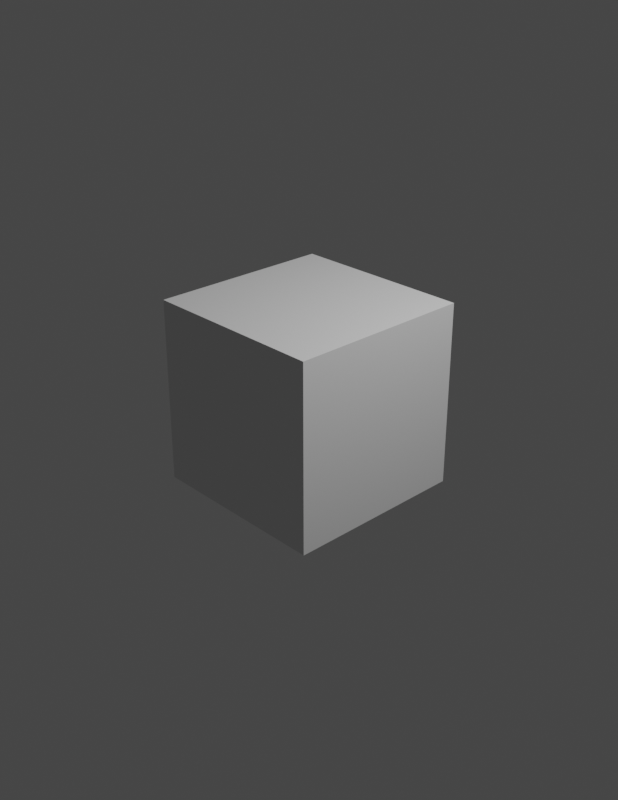 # Source: CGFigures_-_Journal_Render_Presets.blend  (saved by Blender 3.6.11; exported with 4.5.12 LTS)
import bpy
from mathutils import Matrix  # noqa: F401  (used for matrix-valued properties, if any)

bpy.ops.wm.read_factory_settings(use_empty=True)
scene = bpy.context.scene
scene.name = 'Scene'

# ---- collections
col_collection = bpy.data.collections.new('Collection'); scene.collection.children.link(col_collection)

# ---- world
world_world = bpy.data.worlds.new('World'); scene.world = world_world
world_world.use_nodes = True; world_world.node_tree.nodes.clear()
_N = world_world.node_tree.nodes; _L = world_world.node_tree.links
n0 = _N.new('ShaderNodeOutputWorld'); n0.name = 'World Output'; n0.location = (300, 300)
n1 = _N.new('ShaderNodeBackground'); n1.name = 'Background'; n1.location = (10, 300)
n1.inputs[0].default_value = (0.05088, 0.05088, 0.05088, 1.0)
_L.new(n1.outputs[0], n0.inputs[0])
n0.is_active_output = True
world_world.color = (0.05088, 0.05088, 0.05088)
world_world.use_sun_shadow = False
world_world.sun_shadow_jitter_overblur = 0.0

# ---- cameras
cam_camera = bpy.data.cameras.new('Camera')
cam_camera.clip_end = 100.0
cam_camera.ortho_scale = 7.314

# ---- lights
light_light = bpy.data.lights.new('Light', 'POINT')
light_light.transmission_factor = 0.0
light_light.energy = 1000.0
light_light.shadow_soft_size = 0.1
light_light.shadow_maximum_resolution = 0.006
light_light.use_absolute_resolution = True

# ---- meshes
me_cube = bpy.data.meshes.new('Cube')
me_cube.from_pydata([(-1.0, -1.0, -1.0), (-1.0, -1.0, 1.0), (-1.0, 1.0, -1.0), (-1.0, 1.0, 1.0), (1.0, -1.0, -1.0), (1.0, -1.0, 1.0), (1.0, 1.0, -1.0), (1.0, 1.0, 1.0)], [], [(0, 1, 3, 2), (2, 3, 7, 6), (6, 7, 5, 4), (4, 5, 1, 0), (2, 6, 4, 0), (7, 3, 1, 5)])
_uv = me_cube.uv_layers.new(name='UVMap')
_uv.uv.foreach_set('vector', [0.375, 0.0, 0.625, 0.0, 0.625, 0.25, 0.375, 0.25, 0.375, 0.25, 0.625, 0.25, 0.625, 0.5, 0.375, 0.5, 0.375, 0.5, 0.625, 0.5, 0.625, 0.75, 0.375, 0.75, 0.375, 0.75, 0.625, 0.75, 0.625, 1.0, 0.375, 1.0, 0.125, 0.5, 0.375, 0.5, 0.375, 0.75, 0.125, 0.75, 0.625, 0.5, 0.875, 0.5, 0.875, 0.75, 0.625, 0.75])
me_cube.update()

# ---- objects
ob_cube = bpy.data.objects.new('Cube', me_cube)
ob_camera = bpy.data.objects.new('Camera', cam_camera)
ob_light = bpy.data.objects.new('Light', light_light)

# ---- transforms, parenting, visibility, modifiers, constraints
ob_cube.location = (0.0, 0.0, 0.0)
ob_camera.location = (7.359, -6.926, 4.958)
ob_camera.rotation_euler = (1.109, 0.0, 0.8149)
ob_camera.lock_rotations_4d = False
ob_camera.empty_display_type = 'ARROWS'
ob_camera.color = (0.0, 0.0, 0.0, 0.0)
ob_camera.display_type = 'WIRE'
ob_camera.lineart.crease_threshold = 0.0
ob_light.location = (4.076, 1.005, 5.904)
ob_light.rotation_euler = (0.6503, 0.05522, 1.866)
ob_light.lock_rotations_4d = False
ob_light.empty_display_type = 'ARROWS'
ob_light.color = (0.0, 0.0, 0.0, 0.0)
ob_light.lineart.crease_threshold = 0.0

# ---- collection membership
col_collection.objects.link(ob_cube)
col_collection.objects.link(ob_camera)
col_collection.objects.link(ob_light)

# ---- scene / render settings (as saved in the file)
scene.camera = ob_camera
scene.frame_start = 1; scene.frame_end = 250; scene.frame_set(1)
scene.render.engine = 'CYCLES'
scene.render.resolution_x = 2550
scene.render.resolution_y = 3300
scene.render.film_transparent = True
scene.cycles.samples = 500
scene.cycles.sampling_pattern = 'TABULATED_SOBOL'
scene.cycles.use_light_tree = False
scene.cycles.film_transparent_glass = True
scene.cycles.use_auto_tile = False
scene.eevee.use_gtao = True
scene.eevee.use_raytracing = True
scene.view_settings.view_transform = 'Filmic'
bpy.context.view_layer.update()
